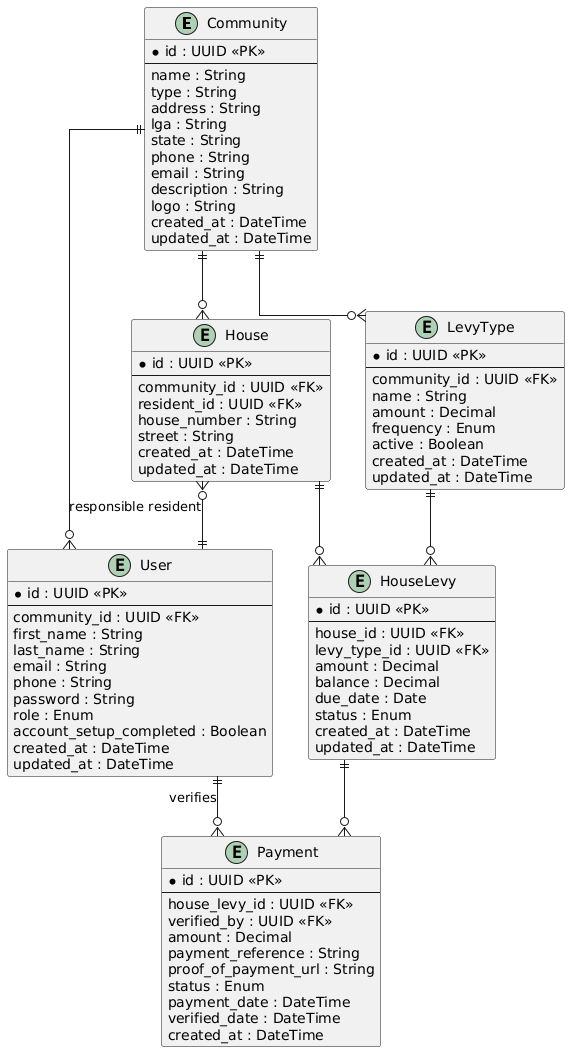

The diagram above was rendered by PlantUML. Its source (embedded in the PNG):
@startuml
hide methods
hide stereotypes
skinparam linetype ortho

entity Community {
    * id : UUID <<PK>>
    --
    name : String
    type : String
    address : String
    lga : String
    state : String
    phone : String
    email : String
    description : String
    logo : String
    created_at : DateTime
    updated_at : DateTime
}

entity User {
    * id : UUID <<PK>>
    --
    community_id : UUID <<FK>>
    first_name : String
    last_name : String
    email : String
    phone : String
    password : String
    role : Enum
    account_setup_completed : Boolean
    created_at : DateTime
    updated_at : DateTime
}

entity House {
    * id : UUID <<PK>>
    --
    community_id : UUID <<FK>>
    resident_id : UUID <<FK>>
    house_number : String
    street : String
    created_at : DateTime
    updated_at : DateTime
}

entity LevyType {
    * id : UUID <<PK>>
    --
    community_id : UUID <<FK>>
    name : String
    amount : Decimal
    frequency : Enum
    active : Boolean
    created_at : DateTime
    updated_at : DateTime
}

entity HouseLevy {
    * id : UUID <<PK>>
    --
    house_id : UUID <<FK>>
    levy_type_id : UUID <<FK>>
    amount : Decimal
    balance : Decimal
    due_date : Date
    status : Enum
    created_at : DateTime
    updated_at : DateTime
}

entity Payment {
    * id : UUID <<PK>>
    --
    house_levy_id : UUID <<FK>>
    verified_by : UUID <<FK>>
    amount : Decimal
    payment_reference : String
    proof_of_payment_url : String
    status : Enum
    payment_date : DateTime
    verified_date : DateTime
    created_at : DateTime
}

Community ||--o{ User

Community ||--o{ House

Community ||--o{ LevyType

House ||--o{ HouseLevy

LevyType ||--o{ HouseLevy

HouseLevy ||--o{ Payment

User ||--o{ Payment : verifies

House }o--|| User : responsible resident
@enduml